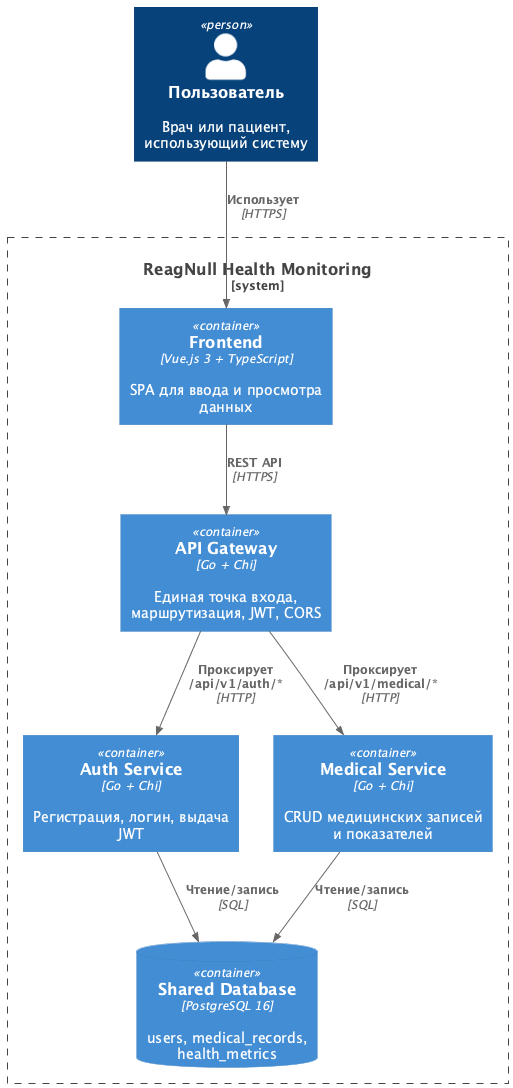

The diagram above was rendered by PlantUML. Its source (embedded in the PNG):
@startuml C4 Container Diagram
!include https://raw.githubusercontent.com/plantuml-stdlib/C4-PlantUML/master/C4_Container.puml

LAYOUT_TOP_DOWN()

Person(user, "Пользователь", "Врач или пациент, использующий систему")

System_Boundary(reagnull, "ReagNull Health Monitoring") {
    Container(frontend, "Frontend", "Vue.js 3 + TypeScript", "SPA для ввода и просмотра данных")
    Container(gateway, "API Gateway", "Go + Chi", "Единая точка входа, маршрутизация, JWT, CORS")
    Container(authService, "Auth Service", "Go + Chi", "Регистрация, логин, выдача JWT")
    Container(medicalService, "Medical Service", "Go + Chi", "CRUD медицинских записей и показателей")
    ContainerDb(sharedDb, "Shared Database", "PostgreSQL 16", "users, medical_records, health_metrics")
}

Rel(user, frontend, "Использует", "HTTPS")
Rel(frontend, gateway, "REST API", "HTTPS")
Rel(gateway, authService, "Проксирует /api/v1/auth/*", "HTTP")
Rel(gateway, medicalService, "Проксирует /api/v1/medical/*", "HTTP")
Rel(authService, sharedDb, "Чтение/запись", "SQL")
Rel(medicalService, sharedDb, "Чтение/запись", "SQL")

@enduml